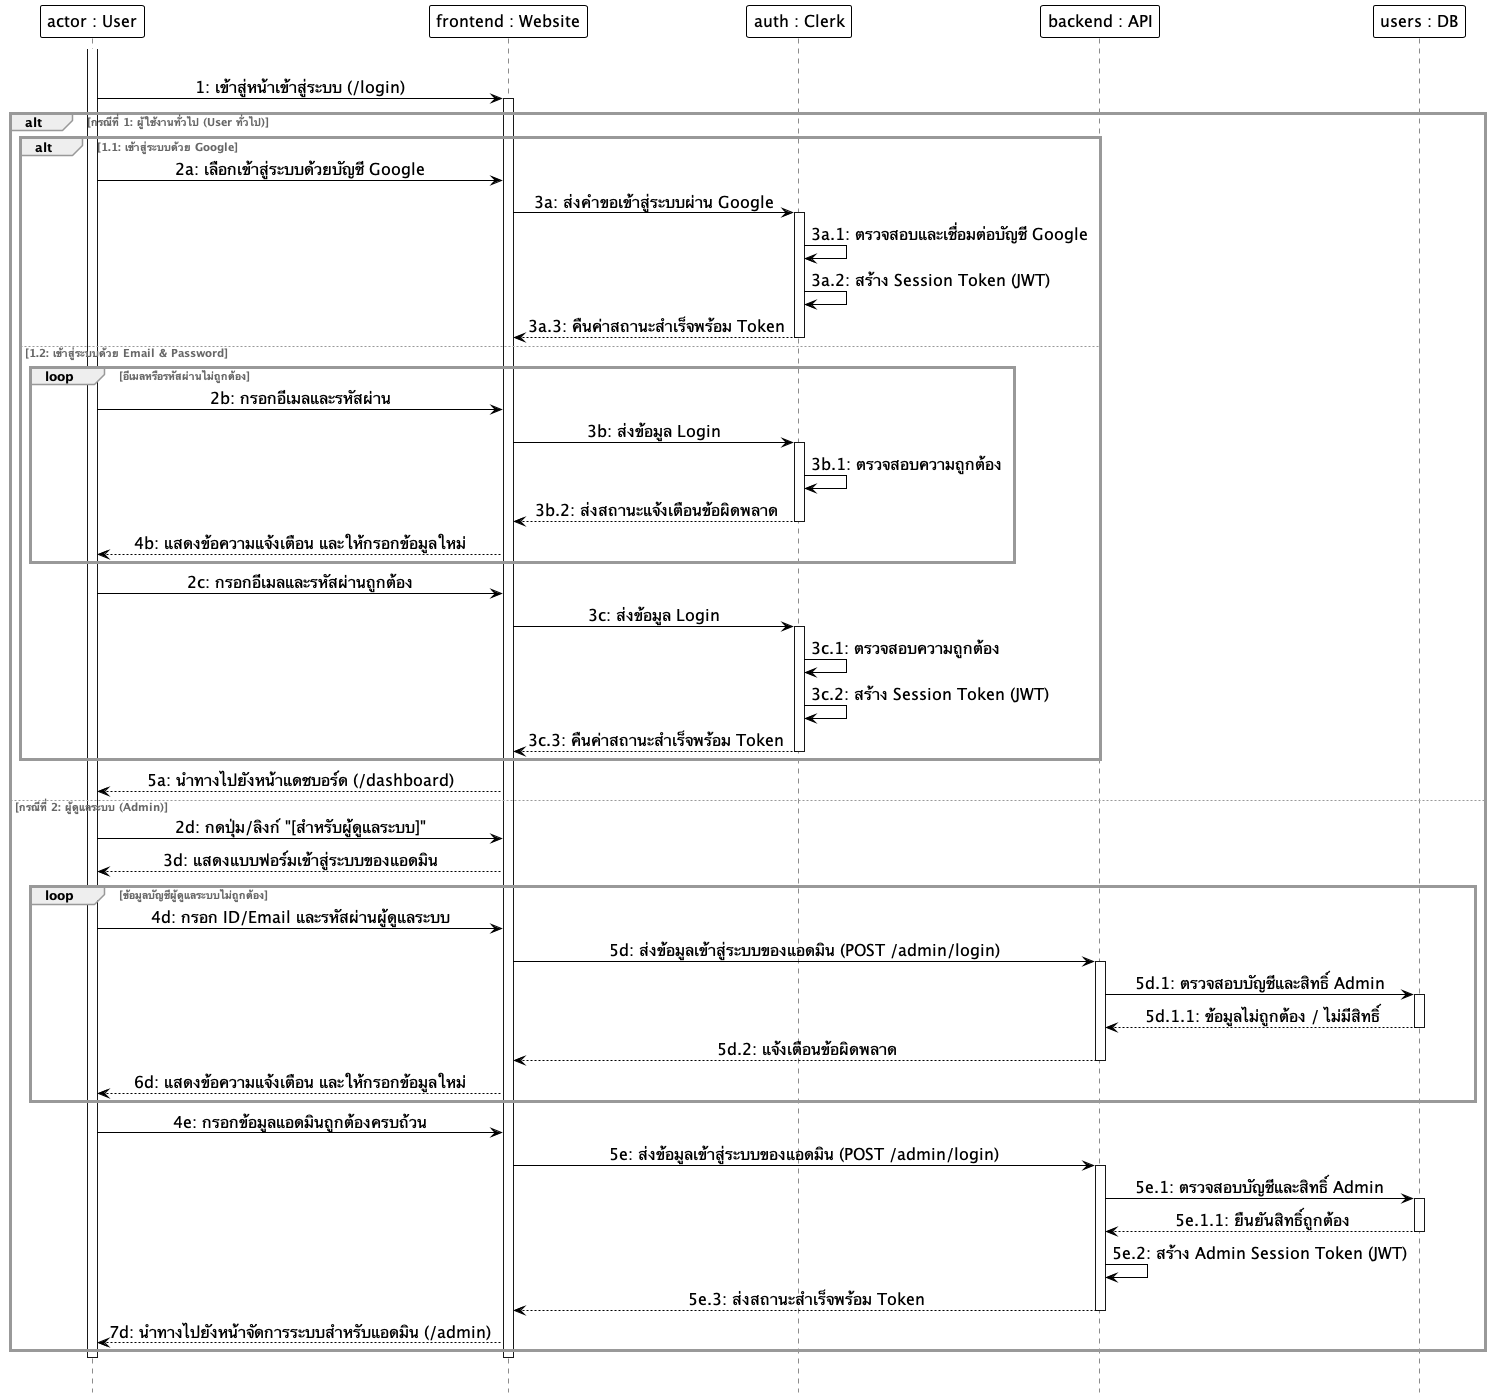

The diagram above was rendered by PlantUML. Its source (embedded in the PNG):
@startuml
hide footbox
skinparam monochrome true
skinparam shadowing false
skinparam backgroundcolor transparent
skinparam ParticipantMinHeight 60
skinparam ParticipantMinWidth 160
skinparam ParticipantBackgroundColor white
skinparam ParticipantBorderColor black
skinparam ParticipantBorderThickness 1.0
skinparam ParticipantFontSize 16
skinparam LifeLineBackgroundColor white
skinparam LifeLineBorderColor black
skinparam LifeLineBorderThickness 3.0
skinparam ArrowColor black
skinparam ArrowFontSize 16
skinparam sequenceMessageAlign center
skinparam SequenceGroupBorderColor #999999
skinparam SequenceGroupBorderThickness 3.0
skinparam SequenceGroupFontColor #666666

participant "actor : User" as User
participant "frontend : Website" as Frontend
participant "auth : Clerk" as Clerk
participant "backend : API" as Backend
participant "users : DB" as DB

|||
activate User
User -> Frontend: 1: เข้าสู่หน้าเข้าสู่ระบบ (/login)
activate Frontend

alt กรณีที่ 1: ผู้ใช้งานทั่วไป (User ทั่วไป)
    alt 1.1: เข้าสู่ระบบด้วย Google
        User -> Frontend: 2a: เลือกเข้าสู่ระบบด้วยบัญชี Google
        Frontend -> Clerk: 3a: ส่งคำขอเข้าสู่ระบบผ่าน Google
        activate Clerk
        Clerk -> Clerk: 3a.1: ตรวจสอบและเชื่อมต่อบัญชี Google
        Clerk -> Clerk: 3a.2: สร้าง Session Token (JWT)
        Clerk --> Frontend: 3a.3: คืนค่าสถานะสำเร็จพร้อม Token
        deactivate Clerk
    else 1.2: เข้าสู่ระบบด้วย Email & Password
        loop อีเมลหรือรหัสผ่านไม่ถูกต้อง
            User -> Frontend: 2b: กรอกอีเมลและรหัสผ่าน
            Frontend -> Clerk: 3b: ส่งข้อมูล Login
            activate Clerk
            Clerk -> Clerk: 3b.1: ตรวจสอบความถูกต้อง
            Clerk --> Frontend: 3b.2: ส่งสถานะแจ้งเตือนข้อผิดพลาด
            deactivate Clerk
            Frontend --> User: 4b: แสดงข้อความแจ้งเตือน และให้กรอกข้อมูลใหม่
        end
        User -> Frontend: 2c: กรอกอีเมลและรหัสผ่านถูกต้อง
        Frontend -> Clerk: 3c: ส่งข้อมูล Login
        activate Clerk
        Clerk -> Clerk: 3c.1: ตรวจสอบความถูกต้อง
        Clerk -> Clerk: 3c.2: สร้าง Session Token (JWT)
        Clerk --> Frontend: 3c.3: คืนค่าสถานะสำเร็จพร้อม Token
        deactivate Clerk
    end
    Frontend --> User: 5a: นำทางไปยังหน้าแดชบอร์ด (/dashboard)

else กรณีที่ 2: ผู้ดูแลระบบ (Admin)
    User -> Frontend: 2d: กดปุ่ม/ลิงก์ "[สำหรับผู้ดูแลระบบ]"
    Frontend --> User: 3d: แสดงแบบฟอร์มเข้าสู่ระบบของแอดมิน
    loop ข้อมูลบัญชีผู้ดูแลระบบไม่ถูกต้อง
        User -> Frontend: 4d: กรอก ID/Email และรหัสผ่านผู้ดูแลระบบ
        Frontend -> Backend: 5d: ส่งข้อมูลเข้าสู่ระบบของแอดมิน (POST /admin/login)
        activate Backend
        Backend -> DB: 5d.1: ตรวจสอบบัญชีและสิทธิ์ Admin
        activate DB
        DB --> Backend: 5d.1.1: ข้อมูลไม่ถูกต้อง / ไม่มีสิทธิ์
        deactivate DB
        Backend --> Frontend: 5d.2: แจ้งเตือนข้อผิดพลาด
        deactivate Backend
        Frontend --> User: 6d: แสดงข้อความแจ้งเตือน และให้กรอกข้อมูลใหม่
    end
    User -> Frontend: 4e: กรอกข้อมูลแอดมินถูกต้องครบถ้วน
    Frontend -> Backend: 5e: ส่งข้อมูลเข้าสู่ระบบของแอดมิน (POST /admin/login)
    activate Backend
    Backend -> DB: 5e.1: ตรวจสอบบัญชีและสิทธิ์ Admin
    activate DB
    DB --> Backend: 5e.1.1: ยืนยันสิทธิ์ถูกต้อง
    deactivate DB
    Backend -> Backend: 5e.2: สร้าง Admin Session Token (JWT)
    Backend --> Frontend: 5e.3: ส่งสถานะสำเร็จพร้อม Token
    deactivate Backend
    Frontend --> User: 7d: นำทางไปยังหน้าจัดการระบบสำหรับแอดมิน (/admin)
end

deactivate Frontend
deactivate User
|||
@enduml